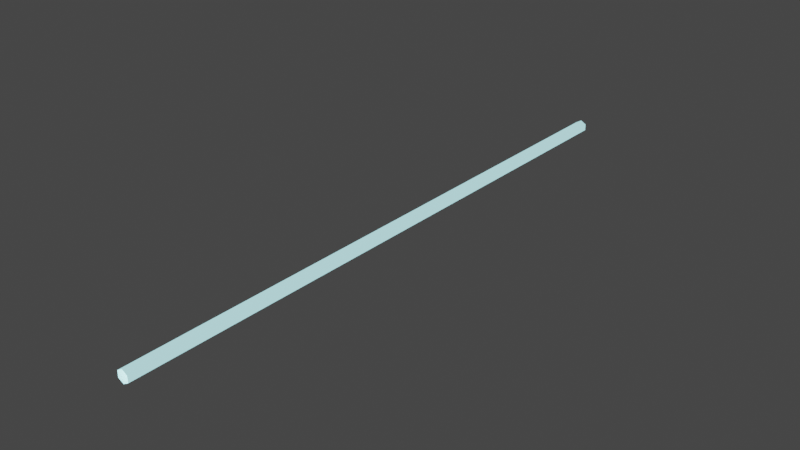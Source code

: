 # Source: edge-block.blend  (saved by Blender 2.90.8; exported with 4.5.12 LTS)
import bpy
from mathutils import Matrix  # noqa: F401  (used for matrix-valued properties, if any)

bpy.ops.wm.read_factory_settings(use_empty=True)
scene = bpy.context.scene
scene.name = 'Scene'

# ---- materials (node trees are filled in below, after node groups)
mat_lightning = bpy.data.materials.new('lightning')
mat_lightning.use_transparent_shadow = False

# ---- material node trees
mat_lightning.use_nodes = True; mat_lightning.node_tree.nodes.clear()
_N = mat_lightning.node_tree.nodes; _L = mat_lightning.node_tree.links
n0 = _N.new('ShaderNodeBsdfPrincipled'); n0.name = 'Principled BSDF'; n0.location = (10, 300)
n0.distribution = 'GGX'
n0.subsurface_method = 'BURLEY'
n0.inputs[3].default_value = 1.45
n0.inputs[27].default_value = (0.4558, 0.943, 1.0, 1.0)
n0.inputs[28].default_value = 1.0
n1 = _N.new('ShaderNodeOutputMaterial'); n1.name = 'Material Output'; n1.location = (300, 300)
_L.new(n0.outputs[0], n1.inputs[0])
n1.is_active_output = True

# ---- world
world_world = bpy.data.worlds.new('World'); scene.world = world_world
world_world.use_nodes = True; world_world.node_tree.nodes.clear()
_N = world_world.node_tree.nodes; _L = world_world.node_tree.links
n0 = _N.new('ShaderNodeOutputWorld'); n0.name = 'World Output'; n0.location = (300, 300)
n1 = _N.new('ShaderNodeBackground'); n1.name = 'Background'; n1.location = (10, 300)
n1.inputs[0].default_value = (0.05088, 0.05088, 0.05088, 1.0)
_L.new(n1.outputs[0], n0.inputs[0])
n0.is_active_output = True
world_world.color = (0.05088, 0.05088, 0.05088)
world_world.use_sun_shadow = False
world_world.sun_shadow_jitter_overblur = 0.0

# ---- meshes
me_cylinder = bpy.data.meshes.new('Cylinder')
me_cylinder.from_pydata([(0.0, 1.0, 0.021), (0.0, -1.0, 0.021), (0.01819, 1.0, 0.0105), (0.01819, -1.0, 0.0105), (0.01819, 1.0, -0.0105), (0.01819, -1.0, -0.0105), (-1.836e-09, 1.0, -0.021), (-1.836e-09, -1.0, -0.021), (-0.01819, 1.0, -0.0105), (-0.01819, -1.0, -0.0105), (-0.01819, 1.0, 0.0105), (-0.01819, -1.0, 0.0105), (0.0, 0.9888, 0.021), (0.0, -0.9888, 0.021), (0.01819, -0.9888, 0.0105), (0.01819, 0.9888, 0.0105), (0.01819, -0.9888, -0.0105), (0.01819, 0.9888, -0.0105), (-1.836e-09, -0.9888, -0.021), (-1.836e-09, 0.9888, -0.021), (-0.01819, -0.9888, -0.0105), (-0.01819, 0.9888, -0.0105), (-0.01819, -0.9888, 0.0105), (-0.01819, 0.9888, 0.0105)], [], [(13, 1, 3, 14), (14, 3, 5, 16), (16, 5, 7, 18), (18, 7, 9, 20), (20, 9, 11, 22), (22, 11, 1, 13), (10, 23, 12, 0), (23, 22, 13, 12), (8, 21, 23, 10), (21, 20, 22, 23), (6, 19, 21, 8), (19, 18, 20, 21), (4, 17, 19, 6), (17, 16, 18, 19), (2, 15, 17, 4), (15, 14, 16, 17), (0, 12, 15, 2), (12, 13, 14, 15)])
me_cylinder.polygons.foreach_set('use_smooth', [True] * 18)
_uv = me_cylinder.uv_layers.new(name='UVMap')
_uv.uv.foreach_set('vector', [0.0009664, 0.0007134, 0.0009393, 0.0006345, 0.0009563, 0.0004116, 0.0009803, 0.0005457, 0.0009803, 0.0005457, 0.0009563, 0.0004116, 0.0009137, 3.126e-06, 0.000915, 0.0003818, 0.000915, 0.0003818, 0.0009137, 3.126e-06, 0.0008973, 0.0004446, 0.0008554, 0.000558, 0.0008554, 0.000558, 0.0008973, 0.0004446, 0.0008611, 0.0006322, 0.0008527, 0.0007149, 0.0008527, 0.0007149, 0.0008611, 0.0006322, 0.0009135, 0.0006948, 0.0009112, 0.0007744, 0.0009112, 0.0007744, 0.0009135, 0.0006948, 0.0009393, 0.0006345, 0.0009664, 0.0007134, 0.0009803, 0.9989, 0.0006416, 0.9988, 0.0006038, 0.9984, 0.0007858, 0.9984, 0.0006416, 0.9988, 0.0009112, 0.0007744, 0.0009664, 0.0007134, 0.0006038, 0.9984, 0.0004912, 1.0, 0.0004916, 0.9992, 0.0006416, 0.9988, 0.0009803, 0.9989, 0.0004916, 0.9992, 0.0008527, 0.0007149, 0.0009112, 0.0007744, 0.0006416, 0.9988, 3.126e-06, 0.9989, 0.0003419, 0.9988, 0.0004916, 0.9992, 0.0004912, 1.0, 0.0003419, 0.9988, 0.0008554, 0.000558, 0.0008527, 0.0007149, 0.0004916, 0.9992, 0.0001981, 0.9984, 0.00038, 0.9984, 0.0003419, 0.9988, 3.126e-06, 0.9989, 0.00038, 0.9984, 0.000915, 0.0003818, 0.0008554, 0.000558, 0.0003419, 0.9988, 0.000492, 0.9982, 0.000492, 0.9983, 0.00038, 0.9984, 0.0001981, 0.9984, 0.000492, 0.9983, 0.0009803, 0.0005457, 0.000915, 0.0003818, 0.00038, 0.9984, 0.0007858, 0.9984, 0.0006038, 0.9984, 0.000492, 0.9983, 0.000492, 0.9982, 0.0006038, 0.9984, 0.0009664, 0.0007134, 0.0009803, 0.0005457, 0.000492, 0.9983])
me_cylinder.materials.append(mat_lightning)
me_cylinder.use_remesh_fix_poles = True
me_cylinder.use_remesh_preserve_attributes = False
me_cylinder.use_mirror_vertex_groups = False
me_cylinder.update()

# ---- objects
ob_cylinder = bpy.data.objects.new('Cylinder', me_cylinder)

# ---- transforms, parenting, visibility, modifiers, constraints
ob_cylinder.location = (0.0, 0.0, 0.0)
ob_cylinder.lineart.crease_threshold = 0.0

# ---- collection membership
scene.collection.objects.link(ob_cylinder)

# ---- scene / render settings (as saved in the file)
scene.frame_start = 0; scene.frame_end = 20; scene.frame_set(0)
scene.render.engine = 'BLENDER_EEVEE_NEXT'
scene.cycles.use_denoising = False
scene.cycles.samples = 128
scene.cycles.sampling_pattern = 'TABULATED_SOBOL'
scene.cycles.use_adaptive_sampling = False
scene.cycles.use_light_tree = False
scene.view_settings.view_transform = 'Filmic'
bpy.context.view_layer.update()

# ---- added for rendering (the .blend has no active camera): camera
cam_auto = bpy.data.cameras.new('AutoCamera')
cam_auto.lens = 50.0
cam_auto.sensor_width = 36.0
cam_auto.clip_end = 1000.0
ob_auto_camera = bpy.data.objects.new('AutoCamera', cam_auto)
scene.collection.objects.link(ob_auto_camera)
ob_auto_camera.location = (1.85116, -2.2214, 1.48093)
ob_auto_camera.rotation_euler = (1.09748, -7.21219e-08, 0.694738)
scene.camera = ob_auto_camera
bpy.context.view_layer.update()
